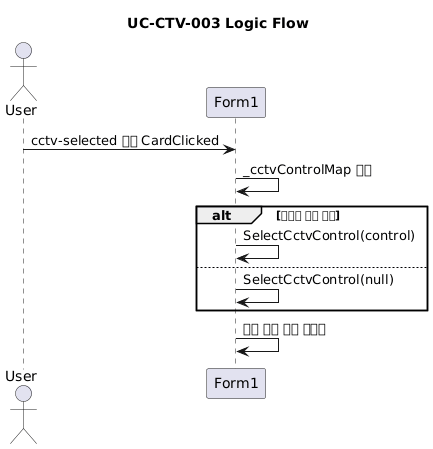

The diagram above was rendered by PlantUML. Its source (embedded in the PNG):
@startuml
title UC-CTV-003 Logic Flow

actor User
participant Form1

User -> Form1 : cctv-selected 또는 CardClicked
Form1 -> Form1 : _cctvControlMap 조회
alt 매핑된 카드 존재
  Form1 -> Form1 : SelectCctvControl(control)
else
  Form1 -> Form1 : SelectCctvControl(null)
end
Form1 -> Form1 : 지도 마커 강조 동기화
@enduml